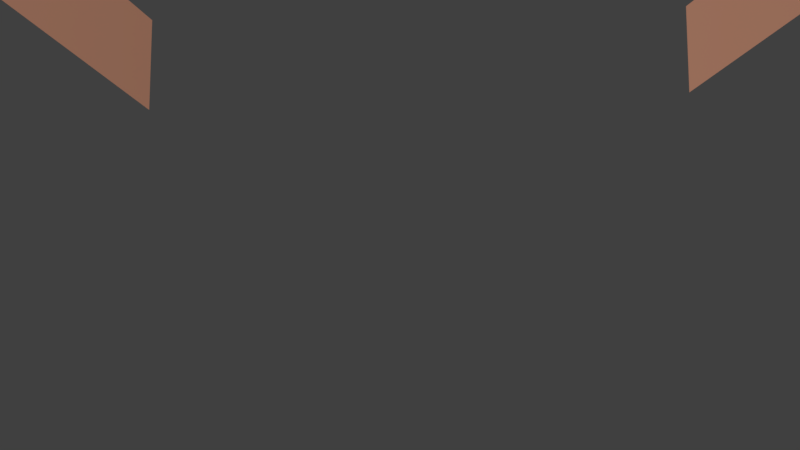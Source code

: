 # Source: Chutte.blend  (saved by Blender 2.78.0; exported with 4.5.12 LTS)
import bpy
from mathutils import Matrix  # noqa: F401  (used for matrix-valued properties, if any)

bpy.ops.wm.read_factory_settings(use_empty=True)
scene = bpy.context.scene
scene.name = 'Scene'

# ---- collections
col_collection_1 = bpy.data.collections.new('Collection 1'); scene.collection.children.link(col_collection_1)

# ---- materials (node trees are filled in below, after node groups)
mat_chutte = bpy.data.materials.new('Chutte')
mat_chutte.alpha_threshold = 0.0
mat_chutte.use_transparent_shadow = False
mat_chutte.diffuse_color = (0.2821, 0.5001, 0.7106, 1.0)
mat_chutte.roughness = 0.5
mat_rope = bpy.data.materials.new('Rope')
mat_rope.alpha_threshold = 0.0
mat_rope.use_transparent_shadow = False
mat_rope.diffuse_color = (0.4869, 0.2366, 0.1545, 1.0)
mat_rope.roughness = 0.5

# ---- material node trees

# ---- world
world_world = bpy.data.worlds.new('World'); scene.world = world_world
world_world.color = (0.05088, 0.05088, 0.05088)
world_world.use_sun_shadow = False
world_world.sun_shadow_jitter_overblur = 0.0
world_world.cycles.sampling_method = 'MANUAL'

# ---- meshes
me_circle = bpy.data.meshes.new('Circle')
me_circle.from_pydata([(-1.864e-07, 10.06, 9.497), (-5.03, 8.713, 9.497), (-8.713, 5.03, 9.497), (-10.06, 9.43e-07, 9.497), (-8.712, -5.03, 9.497), (-5.03, -8.712, 9.497), (-1.705e-06, -10.06, 9.497), (5.03, -8.712, 9.497), (8.712, -5.03, 9.497), (10.06, -3.294e-06, 9.497), (8.713, 5.03, 9.497), (5.03, 8.712, 9.497), (-1.438e-07, 6.178, 12.1), (-3.089, 5.35, 12.1), (-5.35, 3.089, 12.1), (-6.178, 5.692e-07, 12.1), (-5.35, -3.089, 12.1), (-3.089, -5.35, 12.1), (-1.077e-06, -6.178, 12.1), (3.089, -5.35, 12.1), (5.35, -3.089, 12.1), (6.178, -2.033e-06, 12.1), (5.35, 3.089, 12.1), (3.089, 5.35, 12.1), (3.45e-09, 3.28, 13.13), (-1.64, 2.841, 13.13), (-2.841, 1.64, 13.13), (-3.28, 2.336e-07, 13.13), (-2.841, -1.64, 13.13), (-1.64, -2.841, 13.13), (-4.919e-07, -3.28, 13.13), (1.64, -2.841, 13.13), (2.841, -1.64, 13.13), (3.28, -1.148e-06, 13.13), (2.841, 1.64, 13.13), (1.64, 2.841, 13.13), (-4.668e-07, 0.8009, 0.1195), (-0.8009, -3.848e-08, 0.1195), (-5.877e-07, -0.8009, 0.1195), (0.8009, -3.758e-07, 0.1195), (-1.982e-07, 9.671, 9.316), (-9.671, 9.013e-07, 9.316), (-1.659e-06, -9.671, 9.316), (9.671, -3.172e-06, 9.316), (-4.677e-07, 0.7699, 0.3007), (-0.7699, -4.227e-08, 0.3007), (-5.84e-07, -0.7699, 0.3007), (0.7699, -3.666e-07, 0.3007)], [], [(5, 17, 16, 4), (0, 12, 23, 11), (2, 14, 13, 1), (9, 21, 20, 8), (6, 18, 17, 5), (3, 15, 14, 2), (10, 22, 21, 9), (7, 19, 18, 6), (4, 16, 15, 3), (11, 23, 22, 10), (1, 13, 12, 0), (8, 20, 19, 7), (15, 27, 26, 14), (22, 34, 33, 21), (19, 31, 30, 18), (16, 28, 27, 15), (23, 35, 34, 22), (13, 25, 24, 12), (20, 32, 31, 19), (17, 29, 28, 16), (12, 24, 35, 23), (14, 26, 25, 13), (21, 33, 32, 20), (18, 30, 29, 17), (25, 26, 27, 28, 29, 30, 31, 32, 33, 34, 35, 24), (9, 39, 47, 43), (3, 41, 45, 37), (6, 38, 46, 42), (0, 36, 44, 40)])
me_circle.polygons.foreach_set('use_smooth', [True] * 29)
me_circle.polygons.foreach_set('material_index', [0, 0, 0, 0, 0, 0, 0, 0, 0, 0, 0, 0, 0, 0, 0, 0, 0, 0, 0, 0, 0, 0, 0, 0, 0, 1, 1, 1, 1])
_uv = me_circle.uv_layers.new(name='UVMap')
_uv.uv.foreach_set('vector', [0.1385, 0.1345, 0.27, 0.2695, 0.2094, 0.3772, 0.02792, 0.3261, 0.5509, 0.8495, 0.5046, 0.6668, 0.611, 0.6039, 0.7426, 0.7389, 0.1383, 0.7387, 0.2734, 0.6072, 0.381, 0.668, 0.3297, 0.8494, 0.8531, 0.326, 0.6704, 0.3725, 0.6075, 0.266, 0.7425, 0.1345, 0.3299, 0.02397, 0.3763, 0.2066, 0.27, 0.2695, 0.1385, 0.1345, 0.02791, 0.5472, 0.2106, 0.5008, 0.2734, 0.6072, 0.1383, 0.7387, 0.8532, 0.5473, 0.6717, 0.4961, 0.6704, 0.3725, 0.8531, 0.326, 0.551, 0.02397, 0.4999, 0.2053, 0.3763, 0.2066, 0.3299, 0.02397, 0.02792, 0.3261, 0.2094, 0.3772, 0.2106, 0.5008, 0.02791, 0.5472, 0.7426, 0.7389, 0.611, 0.6039, 0.6717, 0.4961, 0.8532, 0.5473, 0.3297, 0.8494, 0.381, 0.668, 0.5046, 0.6668, 0.5509, 0.8495, 0.7425, 0.1345, 0.6075, 0.266, 0.4999, 0.2053, 0.551, 0.02397, 0.2106, 0.5008, 0.3229, 0.4703, 0.3554, 0.5249, 0.2734, 0.6072, 0.6717, 0.4961, 0.5592, 0.4665, 0.5581, 0.403, 0.6704, 0.3725, 0.4999, 0.2053, 0.4701, 0.3176, 0.4068, 0.3186, 0.3763, 0.2066, 0.2094, 0.3772, 0.3218, 0.4068, 0.3229, 0.4703, 0.2106, 0.5008, 0.611, 0.6039, 0.5284, 0.522, 0.5592, 0.4665, 0.6717, 0.4961, 0.381, 0.668, 0.4107, 0.5558, 0.4741, 0.5547, 0.5046, 0.6668, 0.6075, 0.266, 0.5255, 0.3485, 0.4701, 0.3176, 0.4999, 0.2053, 0.27, 0.2695, 0.3525, 0.3513, 0.3218, 0.4068, 0.2094, 0.3772, 0.5046, 0.6668, 0.4741, 0.5547, 0.5284, 0.522, 0.611, 0.6039, 0.2734, 0.6072, 0.3554, 0.5249, 0.4107, 0.5558, 0.381, 0.668, 0.6704, 0.3725, 0.5581, 0.403, 0.5255, 0.3485, 0.6075, 0.266, 0.3763, 0.2066, 0.4068, 0.3186, 0.3525, 0.3513, 0.27, 0.2695, 0.09288, 0.9728, 0.05062, 0.9484, 0.02622, 0.9062, 0.02622, 0.8574, 0.05062, 0.8151, 0.09288, 0.7907, 0.1417, 0.7907, 0.1839, 0.8151, 0.2083, 0.8574, 0.2083, 0.9062, 0.1839, 0.9484, 0.1417, 0.9728, 0.9314, 0.9874, 0.9314, 0.008763, 0.9477, 0.01652, 0.948, 0.9428, 0.93, 0.9763, 0.9464, 0.9467, 0.9464, 0.01964, 0.93, 0.007969, 0.9307, 0.9893, 0.9307, 0.01069, 0.947, 0.01844, 0.9473, 0.9447, 0.9292, 0.9802, 0.9292, 0.01181, 0.9457, 0.02348, 0.9456, 0.9505])
me_circle.materials.append(mat_chutte)
me_circle.materials.append(mat_rope)
me_circle.use_remesh_preserve_volume = False
me_circle.use_remesh_preserve_attributes = False
me_circle.use_mirror_vertex_groups = False
me_circle.update()
arm_armature_001 = bpy.data.armatures.new('Armature.001')  # bones are not reproduced

# ---- objects
ob_armature = bpy.data.objects.new('Armature', arm_armature_001)
ob_chutte = bpy.data.objects.new('Chutte', me_circle)

# ---- transforms, parenting, visibility, modifiers, constraints
ob_armature.location = (0.0, 0.0, 0.0)
ob_armature.show_in_front = True
ob_armature.lineart.crease_threshold = 0.0
ob_chutte.parent = ob_armature
ob_chutte.location = (0.0, 0.0, 0.0)
ob_chutte.lineart.crease_threshold = 0.0
_vg = ob_chutte.vertex_groups.new(name='Bone')
_vg = ob_chutte.vertex_groups.new(name='Bone.001')
for _i, _w in zip([39, 47], [0.9103, 0.9017]): _vg.add([_i], _w, 'REPLACE')
_vg = ob_chutte.vertex_groups.new(name='Bone.002')
for _i, _w in zip([7, 8, 9, 10, 11, 19, 20, 21, 22, 23, 39, 43, 47], [0.1041, 0.3994, 0.5035, 0.3772, 0.09528, 0.01016, 0.07398, 0.05862, 0.07042, 0.006569, 0.1041, 0.726, 0.1087]): _vg.add([_i], _w, 'REPLACE')
_vg = ob_chutte.vertex_groups.new(name='Bone.010')
for _i, _w in zip([7, 8, 9, 10, 11, 12, 18, 19, 20, 21, 22, 23, 24, 25, 26, 28, 29, 30, 31, 32, 33, 34, 35, 43], [0.1464, 0.3591, 0.4964, 0.3677, 0.142, 0.01017, 0.0163, 0.1957, 0.6973, 0.871, 0.692, 0.1897, 0.1066, 0.05378, 0.006295, 0.008679, 0.06804, 0.1416, 0.3355, 0.6715, 0.7174, 0.6144, 0.2999, 0.259]): _vg.add([_i], _w, 'REPLACE')
_vg = ob_chutte.vertex_groups.new(name='Bone.003')
for _i, _w in zip([37, 45], [0.9054, 0.8968]): _vg.add([_i], _w, 'REPLACE')
_vg = ob_chutte.vertex_groups.new(name='Bone.004')
for _i, _w in zip([1, 2, 3, 4, 5, 13, 14, 15, 16, 17, 37, 41, 45], [0.1059, 0.4057, 0.5271, 0.3835, 0.09693, 0.01213, 0.07599, 0.06129, 0.07169, 0.007557, 0.1645, 0.9659, 0.1697]): _vg.add([_i], _w, 'REPLACE')
_vg = ob_chutte.vertex_groups.new(name='Bone.012')
for _i, _w in zip([1, 2, 3, 4, 5, 12, 13, 14, 15, 16, 17, 18, 24, 25, 26, 27, 28, 29, 30, 31, 32, 34, 35, 41], [0.1421, 0.3496, 0.4735, 0.365, 0.1437, 0.009967, 0.1893, 0.6866, 0.868, 0.6993, 0.1969, 0.01662, 0.1062, 0.2988, 0.6119, 0.7161, 0.6719, 0.3366, 0.1421, 0.06807, 0.008691, 0.005838, 0.0535, 0.01429]): _vg.add([_i], _w, 'REPLACE')
_vg = ob_chutte.vertex_groups.new(name='Bone.005')
for _i, _w in zip([36, 44], [0.912, 0.9034]): _vg.add([_i], _w, 'REPLACE')
_vg = ob_chutte.vertex_groups.new(name='Bone.006')
for _i, _w in zip([0, 1, 2, 10, 11, 12, 13, 14, 22, 23, 36, 40, 44], [0.5036, 0.3772, 0.09533, 0.1041, 0.3992, 0.05819, 0.07063, 0.006921, 0.01031, 0.07379, 0.1015, 0.7232, 0.1062]): _vg.add([_i], _w, 'REPLACE')
_vg = ob_chutte.vertex_groups.new(name='Bone.011')
for _i, _w in zip([0, 1, 2, 10, 11, 12, 13, 14, 15, 21, 22, 23, 24, 25, 26, 27, 28, 29, 31, 32, 33, 34, 35, 40], [0.4964, 0.3659, 0.1409, 0.1422, 0.3548, 0.8717, 0.6869, 0.1872, 0.01305, 0.01229, 0.1859, 0.6862, 0.7465, 0.5879, 0.2776, 0.127, 0.05046, 0.005544, 0.005233, 0.05022, 0.1262, 0.2762, 0.5874, 0.2616]): _vg.add([_i], _w, 'REPLACE')
_vg = ob_chutte.vertex_groups.new(name='Bone.007')
for _i, _w in zip([38, 46], [0.9066, 0.8981]): _vg.add([_i], _w, 'REPLACE')
_vg = ob_chutte.vertex_groups.new(name='Bone.008')
for _i, _w in zip([4, 5, 6, 7, 8, 16, 17, 18, 19, 20, 38, 42, 46], [0.1066, 0.4089, 0.541, 0.387, 0.09772, 0.01172, 0.07618, 0.06118, 0.07231, 0.007905, 0.128, 0.831, 0.1331]): _vg.add([_i], _w, 'REPLACE')
_vg = ob_chutte.vertex_groups.new(name='Bone.009')
for _i, _w in zip([4, 5, 6, 7, 8, 15, 16, 17, 18, 19, 20, 21, 26, 27, 28, 29, 30, 31, 32, 33, 34, 42], [0.1355, 0.3408, 0.4594, 0.3525, 0.1345, 0.006543, 0.1749, 0.6728, 0.862, 0.6767, 0.1764, 0.006597, 0.04506, 0.1029, 0.2176, 0.5322, 0.6663, 0.534, 0.2186, 0.1032, 0.04495, 0.1592]): _vg.add([_i], _w, 'REPLACE')
_m = ob_chutte.modifiers.new('Armature', 'ARMATURE')
_m.object = ob_armature

# ---- collection membership
col_collection_1.objects.link(ob_armature)
col_collection_1.objects.link(ob_chutte)

# ---- scene / render settings (as saved in the file)
scene.frame_start = 1; scene.frame_end = 200; scene.frame_set(1)
scene.render.engine = 'BLENDER_EEVEE_NEXT'
scene.render.resolution_percentage = 50
scene.render.dither_intensity = 0.0
scene.cycles.use_denoising = False
scene.cycles.samples = 128
scene.cycles.sampling_pattern = 'TABULATED_SOBOL'
scene.cycles.light_sampling_threshold = 0.0
scene.cycles.use_adaptive_sampling = False
scene.cycles.use_light_tree = False
scene.cycles.blur_glossy = 0.0
scene.cycles.sample_clamp_indirect = 0.0
scene.view_settings.view_transform = 'Standard'
bpy.context.view_layer.update()

# ---- added for rendering (the .blend has no active camera and no usable light): camera, sun
cam_auto = bpy.data.cameras.new('AutoCamera')
cam_auto.lens = 50.0
cam_auto.sensor_width = 36.0
cam_auto.clip_end = 1000.0
ob_auto_camera = bpy.data.objects.new('AutoCamera', cam_auto)
scene.collection.objects.link(ob_auto_camera)
ob_auto_camera.location = (1.75673, -2.10807, 0.945526)
ob_auto_camera.rotation_euler = (1.09748, -7.21219e-08, 0.694738)
scene.camera = ob_auto_camera
light_auto_sun = bpy.data.lights.new('AutoSun', 'SUN')
light_auto_sun.energy = 3.0
light_auto_sun.angle = 0.0523599
ob_auto_sun = bpy.data.objects.new('AutoSun', light_auto_sun)
scene.collection.objects.link(ob_auto_sun)
ob_auto_sun.rotation_euler = (0.872665, 0.174533, 0.523599)
bpy.context.view_layer.update()
